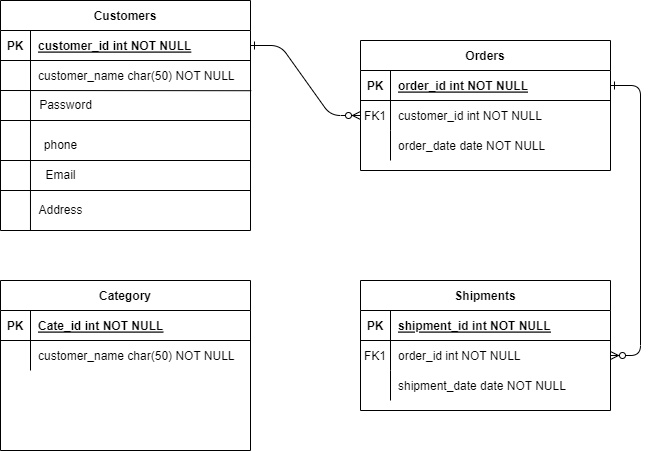

The diagram above was exported from draw.io. Its source (the exported page's mxGraphModel, read from the mxfile embedded in the PNG):
<mxGraphModel dx="1050" dy="515" grid="1" gridSize="10" guides="1" tooltips="1" connect="1" arrows="1" fold="1" page="1" pageScale="1" pageWidth="850" pageHeight="1100" math="0" shadow="0" extFonts="Permanent Marker^https://fonts.googleapis.com/css?family=Permanent+Marker">
  <root>
    <mxCell id="0" />
    <mxCell id="1" parent="0" />
    <mxCell id="C-vyLk0tnHw3VtMMgP7b-1" value="" style="edgeStyle=entityRelationEdgeStyle;endArrow=ERzeroToMany;startArrow=ERone;endFill=1;startFill=0;" parent="1" source="C-vyLk0tnHw3VtMMgP7b-24" target="C-vyLk0tnHw3VtMMgP7b-6" edge="1">
      <mxGeometry width="100" height="100" relative="1" as="geometry">
        <mxPoint x="340" y="720" as="sourcePoint" />
        <mxPoint x="440" y="620" as="targetPoint" />
      </mxGeometry>
    </mxCell>
    <mxCell id="C-vyLk0tnHw3VtMMgP7b-12" value="" style="edgeStyle=entityRelationEdgeStyle;endArrow=ERzeroToMany;startArrow=ERone;endFill=1;startFill=0;" parent="1" source="C-vyLk0tnHw3VtMMgP7b-3" target="C-vyLk0tnHw3VtMMgP7b-17" edge="1">
      <mxGeometry width="100" height="100" relative="1" as="geometry">
        <mxPoint x="400" y="180" as="sourcePoint" />
        <mxPoint x="460" y="205" as="targetPoint" />
      </mxGeometry>
    </mxCell>
    <mxCell id="C-vyLk0tnHw3VtMMgP7b-2" value="Orders" style="shape=table;startSize=30;container=1;collapsible=1;childLayout=tableLayout;fixedRows=1;rowLines=0;fontStyle=1;align=center;resizeLast=1;" parent="1" vertex="1">
      <mxGeometry x="480" y="160" width="250" height="130" as="geometry" />
    </mxCell>
    <mxCell id="C-vyLk0tnHw3VtMMgP7b-3" value="" style="shape=partialRectangle;collapsible=0;dropTarget=0;pointerEvents=0;fillColor=none;points=[[0,0.5],[1,0.5]];portConstraint=eastwest;top=0;left=0;right=0;bottom=1;" parent="C-vyLk0tnHw3VtMMgP7b-2" vertex="1">
      <mxGeometry y="30" width="250" height="30" as="geometry" />
    </mxCell>
    <mxCell id="C-vyLk0tnHw3VtMMgP7b-4" value="PK" style="shape=partialRectangle;overflow=hidden;connectable=0;fillColor=none;top=0;left=0;bottom=0;right=0;fontStyle=1;" parent="C-vyLk0tnHw3VtMMgP7b-3" vertex="1">
      <mxGeometry width="30" height="30" as="geometry">
        <mxRectangle width="30" height="30" as="alternateBounds" />
      </mxGeometry>
    </mxCell>
    <mxCell id="C-vyLk0tnHw3VtMMgP7b-5" value="order_id int NOT NULL " style="shape=partialRectangle;overflow=hidden;connectable=0;fillColor=none;top=0;left=0;bottom=0;right=0;align=left;spacingLeft=6;fontStyle=5;" parent="C-vyLk0tnHw3VtMMgP7b-3" vertex="1">
      <mxGeometry x="30" width="220" height="30" as="geometry">
        <mxRectangle width="220" height="30" as="alternateBounds" />
      </mxGeometry>
    </mxCell>
    <mxCell id="C-vyLk0tnHw3VtMMgP7b-6" value="" style="shape=partialRectangle;collapsible=0;dropTarget=0;pointerEvents=0;fillColor=none;points=[[0,0.5],[1,0.5]];portConstraint=eastwest;top=0;left=0;right=0;bottom=0;" parent="C-vyLk0tnHw3VtMMgP7b-2" vertex="1">
      <mxGeometry y="60" width="250" height="30" as="geometry" />
    </mxCell>
    <mxCell id="C-vyLk0tnHw3VtMMgP7b-7" value="FK1" style="shape=partialRectangle;overflow=hidden;connectable=0;fillColor=none;top=0;left=0;bottom=0;right=0;" parent="C-vyLk0tnHw3VtMMgP7b-6" vertex="1">
      <mxGeometry width="30" height="30" as="geometry">
        <mxRectangle width="30" height="30" as="alternateBounds" />
      </mxGeometry>
    </mxCell>
    <mxCell id="C-vyLk0tnHw3VtMMgP7b-8" value="customer_id int NOT NULL" style="shape=partialRectangle;overflow=hidden;connectable=0;fillColor=none;top=0;left=0;bottom=0;right=0;align=left;spacingLeft=6;" parent="C-vyLk0tnHw3VtMMgP7b-6" vertex="1">
      <mxGeometry x="30" width="220" height="30" as="geometry">
        <mxRectangle width="220" height="30" as="alternateBounds" />
      </mxGeometry>
    </mxCell>
    <mxCell id="C-vyLk0tnHw3VtMMgP7b-9" value="" style="shape=partialRectangle;collapsible=0;dropTarget=0;pointerEvents=0;fillColor=none;points=[[0,0.5],[1,0.5]];portConstraint=eastwest;top=0;left=0;right=0;bottom=0;" parent="C-vyLk0tnHw3VtMMgP7b-2" vertex="1">
      <mxGeometry y="90" width="250" height="30" as="geometry" />
    </mxCell>
    <mxCell id="C-vyLk0tnHw3VtMMgP7b-10" value="" style="shape=partialRectangle;overflow=hidden;connectable=0;fillColor=none;top=0;left=0;bottom=0;right=0;" parent="C-vyLk0tnHw3VtMMgP7b-9" vertex="1">
      <mxGeometry width="30" height="30" as="geometry">
        <mxRectangle width="30" height="30" as="alternateBounds" />
      </mxGeometry>
    </mxCell>
    <mxCell id="C-vyLk0tnHw3VtMMgP7b-11" value="order_date date NOT NULL" style="shape=partialRectangle;overflow=hidden;connectable=0;fillColor=none;top=0;left=0;bottom=0;right=0;align=left;spacingLeft=6;" parent="C-vyLk0tnHw3VtMMgP7b-9" vertex="1">
      <mxGeometry x="30" width="220" height="30" as="geometry">
        <mxRectangle width="220" height="30" as="alternateBounds" />
      </mxGeometry>
    </mxCell>
    <mxCell id="C-vyLk0tnHw3VtMMgP7b-13" value="Shipments" style="shape=table;startSize=30;container=1;collapsible=1;childLayout=tableLayout;fixedRows=1;rowLines=0;fontStyle=1;align=center;resizeLast=1;" parent="1" vertex="1">
      <mxGeometry x="480" y="400" width="250" height="130" as="geometry" />
    </mxCell>
    <mxCell id="C-vyLk0tnHw3VtMMgP7b-14" value="" style="shape=partialRectangle;collapsible=0;dropTarget=0;pointerEvents=0;fillColor=none;points=[[0,0.5],[1,0.5]];portConstraint=eastwest;top=0;left=0;right=0;bottom=1;" parent="C-vyLk0tnHw3VtMMgP7b-13" vertex="1">
      <mxGeometry y="30" width="250" height="30" as="geometry" />
    </mxCell>
    <mxCell id="C-vyLk0tnHw3VtMMgP7b-15" value="PK" style="shape=partialRectangle;overflow=hidden;connectable=0;fillColor=none;top=0;left=0;bottom=0;right=0;fontStyle=1;" parent="C-vyLk0tnHw3VtMMgP7b-14" vertex="1">
      <mxGeometry width="30" height="30" as="geometry">
        <mxRectangle width="30" height="30" as="alternateBounds" />
      </mxGeometry>
    </mxCell>
    <mxCell id="C-vyLk0tnHw3VtMMgP7b-16" value="shipment_id int NOT NULL " style="shape=partialRectangle;overflow=hidden;connectable=0;fillColor=none;top=0;left=0;bottom=0;right=0;align=left;spacingLeft=6;fontStyle=5;" parent="C-vyLk0tnHw3VtMMgP7b-14" vertex="1">
      <mxGeometry x="30" width="220" height="30" as="geometry">
        <mxRectangle width="220" height="30" as="alternateBounds" />
      </mxGeometry>
    </mxCell>
    <mxCell id="C-vyLk0tnHw3VtMMgP7b-17" value="" style="shape=partialRectangle;collapsible=0;dropTarget=0;pointerEvents=0;fillColor=none;points=[[0,0.5],[1,0.5]];portConstraint=eastwest;top=0;left=0;right=0;bottom=0;" parent="C-vyLk0tnHw3VtMMgP7b-13" vertex="1">
      <mxGeometry y="60" width="250" height="30" as="geometry" />
    </mxCell>
    <mxCell id="C-vyLk0tnHw3VtMMgP7b-18" value="FK1" style="shape=partialRectangle;overflow=hidden;connectable=0;fillColor=none;top=0;left=0;bottom=0;right=0;" parent="C-vyLk0tnHw3VtMMgP7b-17" vertex="1">
      <mxGeometry width="30" height="30" as="geometry">
        <mxRectangle width="30" height="30" as="alternateBounds" />
      </mxGeometry>
    </mxCell>
    <mxCell id="C-vyLk0tnHw3VtMMgP7b-19" value="order_id int NOT NULL" style="shape=partialRectangle;overflow=hidden;connectable=0;fillColor=none;top=0;left=0;bottom=0;right=0;align=left;spacingLeft=6;" parent="C-vyLk0tnHw3VtMMgP7b-17" vertex="1">
      <mxGeometry x="30" width="220" height="30" as="geometry">
        <mxRectangle width="220" height="30" as="alternateBounds" />
      </mxGeometry>
    </mxCell>
    <mxCell id="C-vyLk0tnHw3VtMMgP7b-20" value="" style="shape=partialRectangle;collapsible=0;dropTarget=0;pointerEvents=0;fillColor=none;points=[[0,0.5],[1,0.5]];portConstraint=eastwest;top=0;left=0;right=0;bottom=0;" parent="C-vyLk0tnHw3VtMMgP7b-13" vertex="1">
      <mxGeometry y="90" width="250" height="30" as="geometry" />
    </mxCell>
    <mxCell id="C-vyLk0tnHw3VtMMgP7b-21" value="" style="shape=partialRectangle;overflow=hidden;connectable=0;fillColor=none;top=0;left=0;bottom=0;right=0;" parent="C-vyLk0tnHw3VtMMgP7b-20" vertex="1">
      <mxGeometry width="30" height="30" as="geometry">
        <mxRectangle width="30" height="30" as="alternateBounds" />
      </mxGeometry>
    </mxCell>
    <mxCell id="C-vyLk0tnHw3VtMMgP7b-22" value="shipment_date date NOT NULL" style="shape=partialRectangle;overflow=hidden;connectable=0;fillColor=none;top=0;left=0;bottom=0;right=0;align=left;spacingLeft=6;" parent="C-vyLk0tnHw3VtMMgP7b-20" vertex="1">
      <mxGeometry x="30" width="220" height="30" as="geometry">
        <mxRectangle width="220" height="30" as="alternateBounds" />
      </mxGeometry>
    </mxCell>
    <mxCell id="C-vyLk0tnHw3VtMMgP7b-23" value="Customers" style="shape=table;startSize=30;container=1;collapsible=1;childLayout=tableLayout;fixedRows=1;rowLines=0;fontStyle=1;align=center;resizeLast=1;" parent="1" vertex="1">
      <mxGeometry x="120" y="120" width="250" height="230" as="geometry" />
    </mxCell>
    <mxCell id="C-vyLk0tnHw3VtMMgP7b-24" value="" style="shape=partialRectangle;collapsible=0;dropTarget=0;pointerEvents=0;fillColor=none;points=[[0,0.5],[1,0.5]];portConstraint=eastwest;top=0;left=0;right=0;bottom=1;" parent="C-vyLk0tnHw3VtMMgP7b-23" vertex="1">
      <mxGeometry y="30" width="250" height="30" as="geometry" />
    </mxCell>
    <mxCell id="C-vyLk0tnHw3VtMMgP7b-25" value="PK" style="shape=partialRectangle;overflow=hidden;connectable=0;fillColor=none;top=0;left=0;bottom=0;right=0;fontStyle=1;" parent="C-vyLk0tnHw3VtMMgP7b-24" vertex="1">
      <mxGeometry width="30" height="30" as="geometry">
        <mxRectangle width="30" height="30" as="alternateBounds" />
      </mxGeometry>
    </mxCell>
    <mxCell id="C-vyLk0tnHw3VtMMgP7b-26" value="customer_id int NOT NULL " style="shape=partialRectangle;overflow=hidden;connectable=0;fillColor=none;top=0;left=0;bottom=0;right=0;align=left;spacingLeft=6;fontStyle=5;" parent="C-vyLk0tnHw3VtMMgP7b-24" vertex="1">
      <mxGeometry x="30" width="220" height="30" as="geometry">
        <mxRectangle width="220" height="30" as="alternateBounds" />
      </mxGeometry>
    </mxCell>
    <mxCell id="C-vyLk0tnHw3VtMMgP7b-27" value="" style="shape=partialRectangle;collapsible=0;dropTarget=0;pointerEvents=0;fillColor=none;points=[[0,0.5],[1,0.5]];portConstraint=eastwest;top=0;left=0;right=0;bottom=0;" parent="C-vyLk0tnHw3VtMMgP7b-23" vertex="1">
      <mxGeometry y="60" width="250" height="30" as="geometry" />
    </mxCell>
    <mxCell id="C-vyLk0tnHw3VtMMgP7b-28" value="" style="shape=partialRectangle;overflow=hidden;connectable=0;fillColor=none;top=0;left=0;bottom=0;right=0;" parent="C-vyLk0tnHw3VtMMgP7b-27" vertex="1">
      <mxGeometry width="30" height="30" as="geometry">
        <mxRectangle width="30" height="30" as="alternateBounds" />
      </mxGeometry>
    </mxCell>
    <mxCell id="C-vyLk0tnHw3VtMMgP7b-29" value="customer_name char(50) NOT NULL" style="shape=partialRectangle;overflow=hidden;connectable=0;fillColor=none;top=0;left=0;bottom=0;right=0;align=left;spacingLeft=6;" parent="C-vyLk0tnHw3VtMMgP7b-27" vertex="1">
      <mxGeometry x="30" width="220" height="30" as="geometry">
        <mxRectangle width="220" height="30" as="alternateBounds" />
      </mxGeometry>
    </mxCell>
    <mxCell id="Tq-tfVXzUlyDZV6vd_Sn-47" value="" style="endArrow=none;html=1;rounded=0;fontFamily=Helvetica;fontSize=12;fontColor=default;startSize=30;exitX=0;exitY=1;exitDx=0;exitDy=0;exitPerimeter=0;entryX=1.003;entryY=1.007;entryDx=0;entryDy=0;entryPerimeter=0;" edge="1" parent="C-vyLk0tnHw3VtMMgP7b-23" source="C-vyLk0tnHw3VtMMgP7b-27" target="C-vyLk0tnHw3VtMMgP7b-27">
      <mxGeometry width="50" height="50" relative="1" as="geometry">
        <mxPoint y="100" as="sourcePoint" />
        <mxPoint x="240" y="90" as="targetPoint" />
      </mxGeometry>
    </mxCell>
    <mxCell id="Tq-tfVXzUlyDZV6vd_Sn-45" value="Password" style="text;html=1;align=center;verticalAlign=middle;resizable=0;points=[];autosize=1;strokeColor=none;fillColor=none;fontSize=12;fontFamily=Helvetica;fontColor=default;" vertex="1" parent="1">
      <mxGeometry x="145" y="210" width="80" height="30" as="geometry" />
    </mxCell>
    <mxCell id="Tq-tfVXzUlyDZV6vd_Sn-48" value="" style="endArrow=none;html=1;rounded=0;fontFamily=Helvetica;fontSize=12;fontColor=default;startSize=30;exitX=0.071;exitY=1.173;exitDx=0;exitDy=0;exitPerimeter=0;" edge="1" parent="1" source="Tq-tfVXzUlyDZV6vd_Sn-54">
      <mxGeometry width="50" height="50" relative="1" as="geometry">
        <mxPoint x="150" y="400" as="sourcePoint" />
        <mxPoint x="150" y="210" as="targetPoint" />
      </mxGeometry>
    </mxCell>
    <mxCell id="Tq-tfVXzUlyDZV6vd_Sn-50" value="" style="endArrow=none;html=1;rounded=0;fontFamily=Helvetica;fontSize=12;fontColor=default;startSize=30;" edge="1" parent="1">
      <mxGeometry width="50" height="50" relative="1" as="geometry">
        <mxPoint x="370" y="240" as="sourcePoint" />
        <mxPoint x="120" y="240" as="targetPoint" />
      </mxGeometry>
    </mxCell>
    <mxCell id="Tq-tfVXzUlyDZV6vd_Sn-51" value="phone" style="text;html=1;align=center;verticalAlign=middle;resizable=0;points=[];autosize=1;strokeColor=none;fillColor=none;fontSize=12;fontFamily=Helvetica;fontColor=default;" vertex="1" parent="1">
      <mxGeometry x="150" y="250" width="60" height="30" as="geometry" />
    </mxCell>
    <mxCell id="Tq-tfVXzUlyDZV6vd_Sn-52" value="Email" style="text;html=1;align=center;verticalAlign=middle;resizable=0;points=[];autosize=1;strokeColor=none;fillColor=none;fontSize=12;fontFamily=Helvetica;fontColor=default;" vertex="1" parent="1">
      <mxGeometry x="155" y="280" width="50" height="30" as="geometry" />
    </mxCell>
    <mxCell id="Tq-tfVXzUlyDZV6vd_Sn-53" value="" style="endArrow=none;html=1;rounded=0;fontFamily=Helvetica;fontSize=12;fontColor=default;startSize=30;" edge="1" parent="1">
      <mxGeometry width="50" height="50" relative="1" as="geometry">
        <mxPoint x="370" y="280" as="sourcePoint" />
        <mxPoint x="120" y="280" as="targetPoint" />
      </mxGeometry>
    </mxCell>
    <mxCell id="Tq-tfVXzUlyDZV6vd_Sn-54" value="Address" style="text;html=1;align=center;verticalAlign=middle;resizable=0;points=[];autosize=1;strokeColor=none;fillColor=none;fontSize=12;fontFamily=Helvetica;fontColor=default;" vertex="1" parent="1">
      <mxGeometry x="145" y="315" width="70" height="30" as="geometry" />
    </mxCell>
    <mxCell id="Tq-tfVXzUlyDZV6vd_Sn-55" value="" style="endArrow=none;html=1;rounded=0;fontFamily=Helvetica;fontSize=12;fontColor=default;startSize=30;" edge="1" parent="1">
      <mxGeometry width="50" height="50" relative="1" as="geometry">
        <mxPoint x="370" y="310" as="sourcePoint" />
        <mxPoint x="120" y="310" as="targetPoint" />
      </mxGeometry>
    </mxCell>
    <mxCell id="Tq-tfVXzUlyDZV6vd_Sn-56" value="Category" style="shape=table;startSize=30;container=1;collapsible=1;childLayout=tableLayout;fixedRows=1;rowLines=0;fontStyle=1;align=center;resizeLast=1;" vertex="1" parent="1">
      <mxGeometry x="120" y="400" width="250" height="170" as="geometry">
        <mxRectangle x="90" y="120" width="100" height="30" as="alternateBounds" />
      </mxGeometry>
    </mxCell>
    <mxCell id="Tq-tfVXzUlyDZV6vd_Sn-57" value="" style="shape=partialRectangle;collapsible=0;dropTarget=0;pointerEvents=0;fillColor=none;points=[[0,0.5],[1,0.5]];portConstraint=eastwest;top=0;left=0;right=0;bottom=1;" vertex="1" parent="Tq-tfVXzUlyDZV6vd_Sn-56">
      <mxGeometry y="30" width="250" height="30" as="geometry" />
    </mxCell>
    <mxCell id="Tq-tfVXzUlyDZV6vd_Sn-58" value="PK" style="shape=partialRectangle;overflow=hidden;connectable=0;fillColor=none;top=0;left=0;bottom=0;right=0;fontStyle=1;" vertex="1" parent="Tq-tfVXzUlyDZV6vd_Sn-57">
      <mxGeometry width="30" height="30" as="geometry">
        <mxRectangle width="30" height="30" as="alternateBounds" />
      </mxGeometry>
    </mxCell>
    <mxCell id="Tq-tfVXzUlyDZV6vd_Sn-59" value="Cate_id int NOT NULL " style="shape=partialRectangle;overflow=hidden;connectable=0;fillColor=none;top=0;left=0;bottom=0;right=0;align=left;spacingLeft=6;fontStyle=5;" vertex="1" parent="Tq-tfVXzUlyDZV6vd_Sn-57">
      <mxGeometry x="30" width="220" height="30" as="geometry">
        <mxRectangle width="220" height="30" as="alternateBounds" />
      </mxGeometry>
    </mxCell>
    <mxCell id="Tq-tfVXzUlyDZV6vd_Sn-60" value="" style="shape=partialRectangle;collapsible=0;dropTarget=0;pointerEvents=0;fillColor=none;points=[[0,0.5],[1,0.5]];portConstraint=eastwest;top=0;left=0;right=0;bottom=0;" vertex="1" parent="Tq-tfVXzUlyDZV6vd_Sn-56">
      <mxGeometry y="60" width="250" height="30" as="geometry" />
    </mxCell>
    <mxCell id="Tq-tfVXzUlyDZV6vd_Sn-61" value="" style="shape=partialRectangle;overflow=hidden;connectable=0;fillColor=none;top=0;left=0;bottom=0;right=0;" vertex="1" parent="Tq-tfVXzUlyDZV6vd_Sn-60">
      <mxGeometry width="30" height="30" as="geometry">
        <mxRectangle width="30" height="30" as="alternateBounds" />
      </mxGeometry>
    </mxCell>
    <mxCell id="Tq-tfVXzUlyDZV6vd_Sn-62" value="customer_name char(50) NOT NULL" style="shape=partialRectangle;overflow=hidden;connectable=0;fillColor=none;top=0;left=0;bottom=0;right=0;align=left;spacingLeft=6;" vertex="1" parent="Tq-tfVXzUlyDZV6vd_Sn-60">
      <mxGeometry x="30" width="220" height="30" as="geometry">
        <mxRectangle width="220" height="30" as="alternateBounds" />
      </mxGeometry>
    </mxCell>
  </root>
</mxGraphModel>